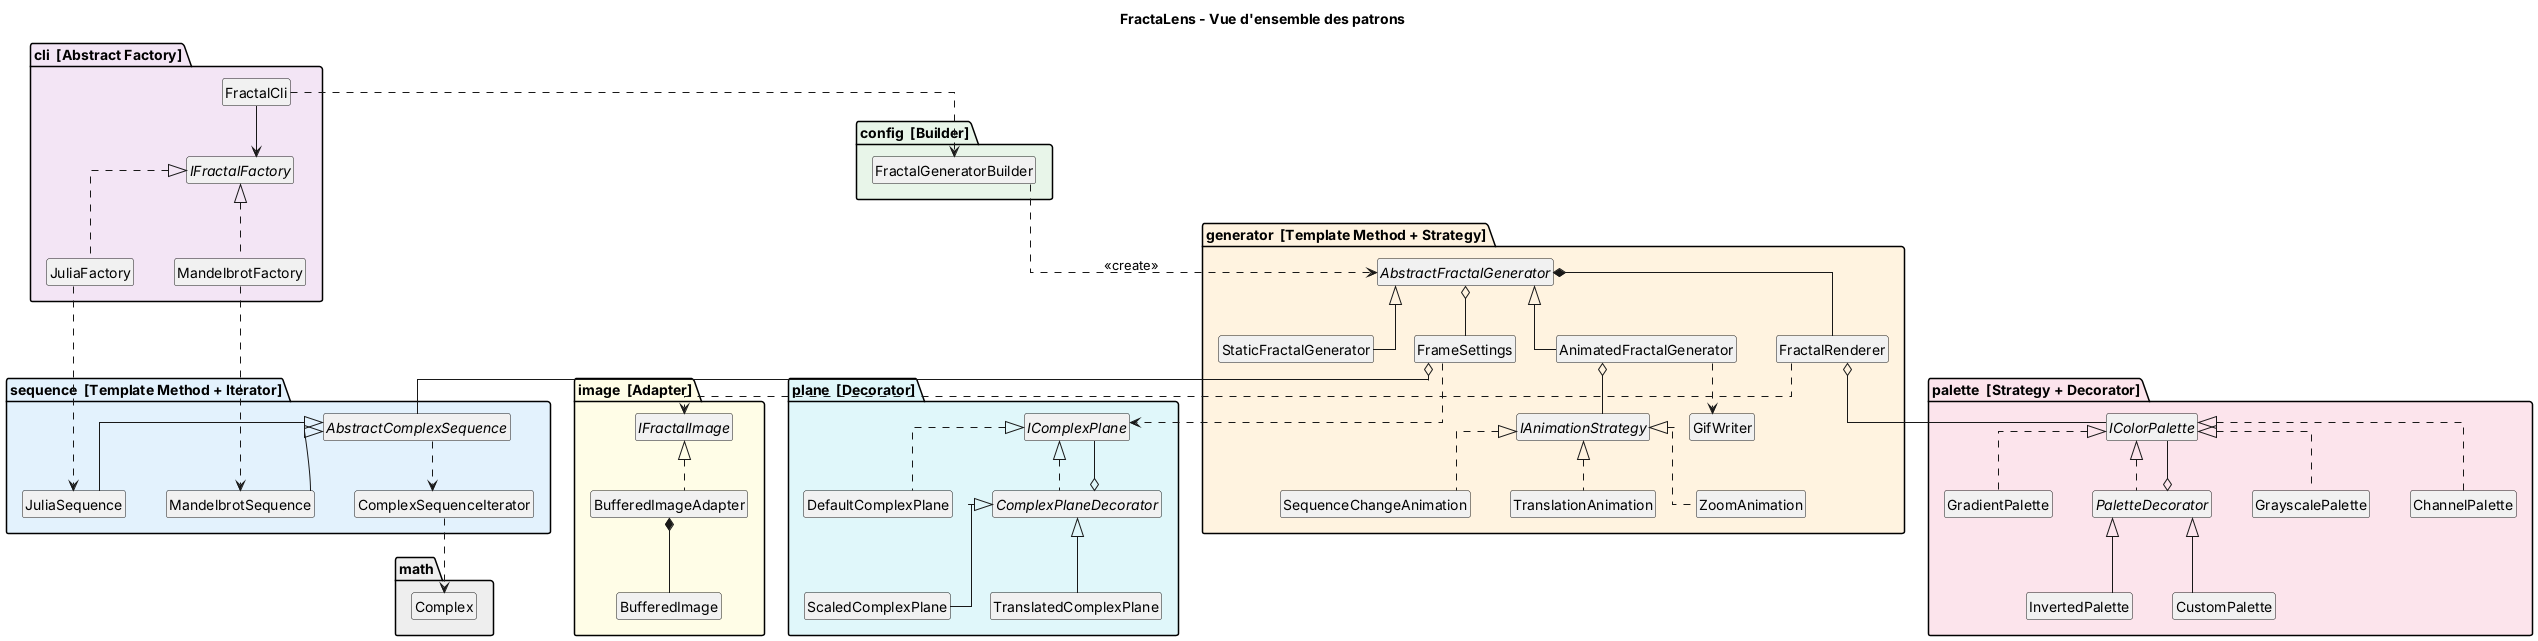

The diagram above was rendered by PlantUML. Its source (embedded in the PNG):
@startuml 08_vue_ensemble
hide members
hide circle
skinparam linetype ortho
skinparam nodesep 40
skinparam ranksep 50
title FractaLens - Vue d'ensemble des patrons

package "cli  [Abstract Factory]" #F3E5F5 {
  class FractalCli
  interface IFractalFactory
  class MandelbrotFactory
  class JuliaFactory
}

package "config  [Builder]" #E8F5E9 {
  class FractalGeneratorBuilder
}

package "generator  [Template Method + Strategy]" #FFF3E0 {
  abstract class AbstractFractalGenerator
  class StaticFractalGenerator
  class AnimatedFractalGenerator
  class FractalRenderer
  class FrameSettings
  interface IAnimationStrategy
  class TranslationAnimation
  class ZoomAnimation
  class SequenceChangeAnimation
  class GifWriter
}

package "sequence  [Template Method + Iterator]" #E3F2FD {
  abstract class AbstractComplexSequence
  class MandelbrotSequence
  class JuliaSequence
  class ComplexSequenceIterator
}

package "plane  [Decorator]" #E0F7FA {
  interface IComplexPlane
  class DefaultComplexPlane
  abstract class ComplexPlaneDecorator
  class ScaledComplexPlane
  class TranslatedComplexPlane
}

package "palette  [Strategy + Decorator]" #FCE4EC {
  interface IColorPalette
  class GrayscalePalette
  class ChannelPalette
  class GradientPalette
  abstract class PaletteDecorator
  class InvertedPalette
  class CustomPalette
}

package "image  [Adapter]" #FFFDE7 {
  interface IFractalImage
  class BufferedImageAdapter
  class BufferedImage
}

package "math" #EEEEEE {
  class Complex
}

' CLI
FractalCli --> IFractalFactory
IFractalFactory <|.. MandelbrotFactory
IFractalFactory <|.. JuliaFactory
FractalCli ..> FractalGeneratorBuilder
MandelbrotFactory ..> MandelbrotSequence
JuliaFactory ..> JuliaSequence

' Builder
FractalGeneratorBuilder ..> AbstractFractalGenerator : <<create>>

' Generation
AbstractFractalGenerator <|-- StaticFractalGenerator
AbstractFractalGenerator <|-- AnimatedFractalGenerator
AbstractFractalGenerator *-- FractalRenderer
AbstractFractalGenerator o-- FrameSettings
AnimatedFractalGenerator o-- IAnimationStrategy
AnimatedFractalGenerator ..> GifWriter
IAnimationStrategy <|.. TranslationAnimation
IAnimationStrategy <|.. ZoomAnimation
IAnimationStrategy <|.. SequenceChangeAnimation
FractalRenderer o-- IColorPalette
FractalRenderer ..> IFractalImage
FrameSettings o-- AbstractComplexSequence
FrameSettings ..> IComplexPlane

' Sequence
AbstractComplexSequence <|-- MandelbrotSequence
AbstractComplexSequence <|-- JuliaSequence
AbstractComplexSequence ..> ComplexSequenceIterator
ComplexSequenceIterator ..> Complex

' Plane
IComplexPlane <|.. DefaultComplexPlane
IComplexPlane <|.. ComplexPlaneDecorator
ComplexPlaneDecorator o-- IComplexPlane
ComplexPlaneDecorator <|-- ScaledComplexPlane
ComplexPlaneDecorator <|-- TranslatedComplexPlane

' Palette
IColorPalette <|.. GrayscalePalette
IColorPalette <|.. ChannelPalette
IColorPalette <|.. GradientPalette
IColorPalette <|.. PaletteDecorator
PaletteDecorator o-- IColorPalette
PaletteDecorator <|-- InvertedPalette
PaletteDecorator <|-- CustomPalette

' Image
IFractalImage <|.. BufferedImageAdapter
BufferedImageAdapter *-- BufferedImage
@enduml